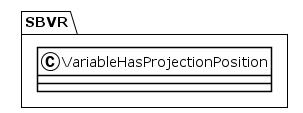

The diagram above was rendered by PlantUML. Its source (embedded in the PNG):
@startuml
!theme plain
package SBVR {
class VariableHasProjectionPosition {
}
}
@enduml